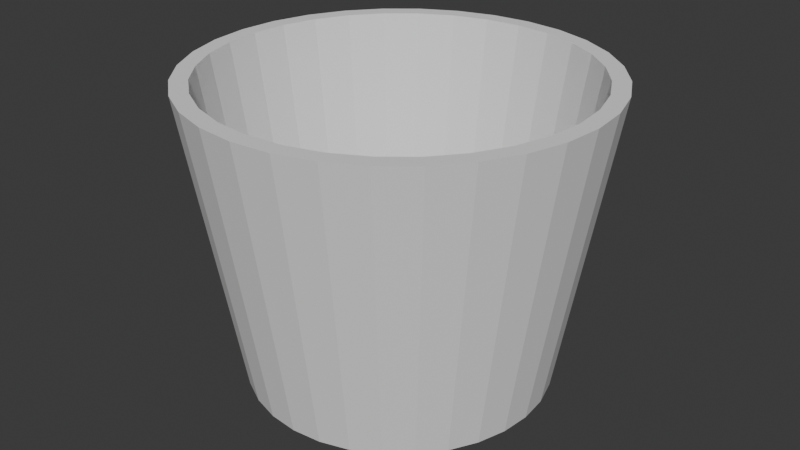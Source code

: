 # Source: ShittingSpand.blend  (saved by Blender 4.5.90; exported with 4.5.12 LTS)
import bpy
from mathutils import Matrix  # noqa: F401  (used for matrix-valued properties, if any)

bpy.ops.wm.read_factory_settings(use_empty=True)
scene = bpy.context.scene
scene.name = 'Scene'

# ---- collections
col_collection = bpy.data.collections.new('Collection'); scene.collection.children.link(col_collection)

# ---- world
world_world = bpy.data.worlds.new('World'); scene.world = world_world
world_world.use_nodes = True; world_world.node_tree.nodes.clear()
_N = world_world.node_tree.nodes; _L = world_world.node_tree.links
n0 = _N.new('ShaderNodeOutputWorld'); n0.name = 'World Output'; n0.location = (200, 100)
n1 = _N.new('ShaderNodeBackground'); n1.name = 'Background'; n1.location = (-200, 100)
n1.inputs[0].default_value = (0.05088, 0.05088, 0.05088, 1.0)
_L.new(n1.outputs[0], n0.inputs[0])
n0.is_active_output = True
world_world.color = (0.05088, 0.05088, 0.05088)
world_world.sun_shadow_jitter_overblur = 0.0

# ---- meshes
me_circle = bpy.data.meshes.new('Circle')
me_circle.from_pydata([(-4.352e-10, 0.1502, -0.1482), (0.0, 0.183, 0.15), (0.02929, 0.1473, -0.1482), (0.0357, 0.1795, 0.15), (0.05746, 0.1387, -0.1482), (0.07003, 0.1691, 0.15), (0.08342, 0.1248, -0.1482), (0.1017, 0.1521, 0.15), (0.1062, 0.1062, -0.1482), (0.1294, 0.1294, 0.15), (0.1248, 0.08342, -0.1482), (0.1521, 0.1017, 0.15), (0.1387, 0.05746, -0.1482), (0.1691, 0.07003, 0.15), (0.1473, 0.02929, -0.1482), (0.1795, 0.0357, 0.15), (0.1502, -1.161e-10, -0.1482), (0.183, 0.0, 0.15), (0.1473, -0.02929, -0.1482), (0.1795, -0.0357, 0.15), (0.1387, -0.05746, -0.1482), (0.1691, -0.07003, 0.15), (0.1248, -0.08342, -0.1482), (0.1521, -0.1017, 0.15), (0.1062, -0.1062, -0.1482), (0.1294, -0.1294, 0.15), (0.08342, -0.1248, -0.1482), (0.1017, -0.1521, 0.15), (0.05746, -0.1387, -0.1482), (0.07003, -0.1691, 0.15), (0.02929, -0.1473, -0.1482), (0.0357, -0.1795, 0.15), (-4.352e-10, -0.1502, -0.1482), (0.0, -0.183, 0.15), (-0.02929, -0.1473, -0.1482), (-0.0357, -0.1795, 0.15), (-0.05746, -0.1387, -0.1482), (-0.07003, -0.1691, 0.15), (-0.08342, -0.1248, -0.1482), (-0.1017, -0.1521, 0.15), (-0.1062, -0.1062, -0.1482), (-0.1294, -0.1294, 0.15), (-0.1248, -0.08342, -0.1482), (-0.1521, -0.1017, 0.15), (-0.1387, -0.05746, -0.1482), (-0.1691, -0.07003, 0.15), (-0.1473, -0.02929, -0.1482), (-0.1795, -0.0357, 0.15), (-0.1502, -1.161e-10, -0.1482), (-0.183, 0.0, 0.15), (-0.1473, 0.02929, -0.1482), (-0.1795, 0.0357, 0.15), (-0.1387, 0.05746, -0.1482), (-0.1691, 0.07003, 0.15), (-0.1248, 0.08342, -0.1482), (-0.1521, 0.1017, 0.15), (-0.1062, 0.1062, -0.1482), (-0.1294, 0.1294, 0.15), (-0.08342, 0.1248, -0.1482), (-0.1017, 0.1521, 0.15), (-0.05746, 0.1387, -0.1482), (-0.07003, 0.1691, 0.15), (-0.02929, 0.1473, -0.1482), (-0.0357, 0.1795, 0.15), (0.03902, 0.1962, 0.15), (0.0, 0.2, 0.15), (0.07654, 0.1848, 0.15), (0.1111, 0.1663, 0.15), (0.1414, 0.1414, 0.15), (0.1663, 0.1111, 0.15), (0.1848, 0.07654, 0.15), (0.1962, 0.03902, 0.15), (0.2, 0.0, 0.15), (0.1962, -0.03902, 0.15), (0.1848, -0.07654, 0.15), (0.1663, -0.1111, 0.15), (0.1414, -0.1414, 0.15), (0.1111, -0.1663, 0.15), (0.07654, -0.1848, 0.15), (0.03902, -0.1962, 0.15), (0.0, -0.2, 0.15), (-0.03902, -0.1962, 0.15), (-0.07654, -0.1848, 0.15), (-0.1111, -0.1663, 0.15), (-0.1414, -0.1414, 0.15), (-0.1663, -0.1111, 0.15), (-0.1848, -0.07654, 0.15), (-0.1962, -0.03902, 0.15), (-0.2, 0.0, 0.15), (-0.1962, 0.03902, 0.15), (-0.1848, 0.07654, 0.15), (-0.1663, 0.1111, 0.15), (-0.1414, 0.1414, 0.15), (-0.1111, 0.1663, 0.15), (-0.07654, 0.1848, 0.15), (-0.03902, 0.1962, 0.15), (0.0268, 0.1347, -0.1373), (-3.778e-09, 0.1374, -0.1373), (0.05257, 0.1269, -0.1373), (0.07632, 0.1142, -0.1373), (0.09714, 0.09714, -0.1373), (0.1142, 0.07632, -0.1373), (0.1269, 0.05257, -0.1373), (0.1347, 0.0268, -0.1373), (0.1374, -1.161e-10, -0.1373), (0.1347, -0.0268, -0.1373), (0.1269, -0.05257, -0.1373), (0.1142, -0.07632, -0.1373), (0.09714, -0.09714, -0.1373), (0.07632, -0.1142, -0.1373), (0.05257, -0.1269, -0.1373), (0.0268, -0.1347, -0.1373), (-3.778e-09, -0.1374, -0.1373), (-0.0268, -0.1347, -0.1373), (-0.05257, -0.1269, -0.1373), (-0.07632, -0.1142, -0.1373), (-0.09714, -0.09714, -0.1373), (-0.1142, -0.07632, -0.1373), (-0.1269, -0.05257, -0.1373), (-0.1347, -0.0268, -0.1373), (-0.1374, -1.161e-10, -0.1373), (-0.1347, 0.0268, -0.1373), (-0.1269, 0.05257, -0.1373), (-0.1142, 0.07632, -0.1373), (-0.09714, 0.09714, -0.1373), (-0.07632, 0.1142, -0.1373), (-0.05257, 0.1269, -0.1373), (-0.0268, 0.1347, -0.1373)], [], [(0, 65, 64, 2), (2, 64, 66, 4), (4, 66, 67, 6), (6, 67, 68, 8), (8, 68, 69, 10), (10, 69, 70, 12), (12, 70, 71, 14), (14, 71, 72, 16), (16, 72, 73, 18), (18, 73, 74, 20), (20, 74, 75, 22), (22, 75, 76, 24), (24, 76, 77, 26), (26, 77, 78, 28), (28, 78, 79, 30), (30, 79, 80, 32), (32, 80, 81, 34), (34, 81, 82, 36), (36, 82, 83, 38), (38, 83, 84, 40), (40, 84, 85, 42), (42, 85, 86, 44), (44, 86, 87, 46), (46, 87, 88, 48), (48, 88, 89, 50), (50, 89, 90, 52), (52, 90, 91, 54), (54, 91, 92, 56), (56, 92, 93, 58), (58, 93, 94, 60), (21, 19, 105, 106), (60, 94, 95, 62), (62, 95, 65, 0), (0, 2, 4, 6, 8, 10, 12, 14, 16, 18, 20, 22, 24, 26, 28, 30, 32, 34, 36, 38, 40, 42, 44, 46, 48, 50, 52, 54, 56, 58, 60, 62), (1, 3, 64, 65), (3, 5, 66, 64), (5, 7, 67, 66), (7, 9, 68, 67), (9, 11, 69, 68), (11, 13, 70, 69), (13, 15, 71, 70), (15, 17, 72, 71), (17, 19, 73, 72), (19, 21, 74, 73), (21, 23, 75, 74), (23, 25, 76, 75), (25, 27, 77, 76), (27, 29, 78, 77), (29, 31, 79, 78), (31, 33, 80, 79), (33, 35, 81, 80), (35, 37, 82, 81), (37, 39, 83, 82), (39, 41, 84, 83), (41, 43, 85, 84), (43, 45, 86, 85), (45, 47, 87, 86), (47, 49, 88, 87), (49, 51, 89, 88), (51, 53, 90, 89), (53, 55, 91, 90), (55, 57, 92, 91), (57, 59, 93, 92), (59, 61, 94, 93), (61, 63, 95, 94), (63, 1, 65, 95), (96, 97, 127, 126, 125, 124, 123, 122, 121, 120, 119, 118, 117, 116, 115, 114, 113, 112, 111, 110, 109, 108, 107, 106, 105, 104, 103, 102, 101, 100, 99, 98), (49, 47, 119, 120), (23, 21, 106, 107), (51, 49, 120, 121), (25, 23, 107, 108), (53, 51, 121, 122), (27, 25, 108, 109), (55, 53, 122, 123), (29, 27, 109, 110), (3, 1, 97, 96), (57, 55, 123, 124), (31, 29, 110, 111), (5, 3, 96, 98), (59, 57, 124, 125), (33, 31, 111, 112), (7, 5, 98, 99), (61, 59, 125, 126), (35, 33, 112, 113), (9, 7, 99, 100), (63, 61, 126, 127), (37, 35, 113, 114), (11, 9, 100, 101), (1, 63, 127, 97), (39, 37, 114, 115), (13, 11, 101, 102), (41, 39, 115, 116), (15, 13, 102, 103), (43, 41, 116, 117), (17, 15, 103, 104), (45, 43, 117, 118), (19, 17, 104, 105), (47, 45, 118, 119)])
_uv = me_circle.uv_layers.new(name='UVMap')
_uv.uv.foreach_set('vector', [1.0, 0.5, 1.0, 1.0, 0.9688, 1.0, 0.9688, 0.5, 0.9688, 0.5, 0.9688, 1.0, 0.9375, 1.0, 0.9375, 0.5, 0.9375, 0.5, 0.9375, 1.0, 0.9062, 1.0, 0.9062, 0.5, 0.9062, 0.5, 0.9062, 1.0, 0.875, 1.0, 0.875, 0.5, 0.875, 0.5, 0.875, 1.0, 0.8438, 1.0, 0.8438, 0.5, 0.8438, 0.5, 0.8438, 1.0, 0.8125, 1.0, 0.8125, 0.5, 0.8125, 0.5, 0.8125, 1.0, 0.7812, 1.0, 0.7812, 0.5, 0.7812, 0.5, 0.7812, 1.0, 0.75, 1.0, 0.75, 0.5, 0.75, 0.5, 0.75, 1.0, 0.7188, 1.0, 0.7188, 0.5, 0.7188, 0.5, 0.7188, 1.0, 0.6875, 1.0, 0.6875, 0.5, 0.6875, 0.5, 0.6875, 1.0, 0.6562, 1.0, 0.6562, 0.5, 0.6562, 0.5, 0.6562, 1.0, 0.625, 1.0, 0.625, 0.5, 0.625, 0.5, 0.625, 1.0, 0.5938, 1.0, 0.5938, 0.5, 0.5938, 0.5, 0.5938, 1.0, 0.5625, 1.0, 0.5625, 0.5, 0.5625, 0.5, 0.5625, 1.0, 0.5312, 1.0, 0.5312, 0.5, 0.5312, 0.5, 0.5312, 1.0, 0.5, 1.0, 0.5, 0.5, 0.5, 0.5, 0.5, 1.0, 0.4688, 1.0, 0.4688, 0.5, 0.4688, 0.5, 0.4688, 1.0, 0.4375, 1.0, 0.4375, 0.5, 0.4375, 0.5, 0.4375, 1.0, 0.4062, 1.0, 0.4062, 0.5, 0.4062, 0.5, 0.4062, 1.0, 0.375, 1.0, 0.375, 0.5, 0.375, 0.5, 0.375, 1.0, 0.3438, 1.0, 0.3438, 0.5, 0.3438, 0.5, 0.3438, 1.0, 0.3125, 1.0, 0.3125, 0.5, 0.3125, 0.5, 0.3125, 1.0, 0.2812, 1.0, 0.2812, 0.5, 0.2812, 0.5, 0.2812, 1.0, 0.25, 1.0, 0.25, 0.5, 0.25, 0.5, 0.25, 1.0, 0.2188, 1.0, 0.2188, 0.5, 0.2188, 0.5, 0.2188, 1.0, 0.1875, 1.0, 0.1875, 0.5, 0.1875, 0.5, 0.1875, 1.0, 0.1562, 1.0, 0.1562, 0.5, 0.1562, 0.5, 0.1562, 1.0, 0.125, 1.0, 0.125, 0.5, 0.125, 0.5, 0.125, 1.0, 0.09375, 1.0, 0.09375, 0.5, 0.09375, 0.5, 0.09375, 1.0, 0.0625, 1.0, 0.0625, 0.5, 0.4529, 0.166, 0.4654, 0.2072, 0.4654, 0.2072, 0.4529, 0.166, 0.0625, 0.5, 0.0625, 1.0, 0.03125, 1.0, 0.03125, 0.5, 0.03125, 0.5, 0.03125, 1.0, 0.0, 1.0, 0.0, 0.5, 0.75, 0.49, 0.7968, 0.4854, 0.8418, 0.4717, 0.8833, 0.4496, 0.9197, 0.4197, 0.9496, 0.3833, 0.9717, 0.3418, 0.9854, 0.2968, 0.99, 0.25, 0.9854, 0.2032, 0.9717, 0.1582, 0.9496, 0.1167, 0.9197, 0.08029, 0.8833, 0.05045, 0.8418, 0.02827, 0.7968, 0.01461, 0.75, 0.01, 0.7032, 0.01461, 0.6582, 0.02827, 0.6167, 0.05045, 0.5803, 0.08029, 0.5504, 0.1167, 0.5283, 0.1582, 0.5146, 0.2032, 0.51, 0.25, 0.5146, 0.2968, 0.5283, 0.3418, 0.5504, 0.3833, 0.5803, 0.4197, 0.6167, 0.4496, 0.6582, 0.4717, 0.7032, 0.4854, 0.25, 0.4696, 0.2928, 0.4654, 0.2968, 0.4854, 0.25, 0.49, 0.2928, 0.4654, 0.334, 0.4529, 0.3418, 0.4717, 0.2968, 0.4854, 0.334, 0.4529, 0.372, 0.4326, 0.3833, 0.4496, 0.3418, 0.4717, 0.372, 0.4326, 0.4053, 0.4053, 0.4197, 0.4197, 0.3833, 0.4496, 0.4053, 0.4053, 0.4326, 0.372, 0.4496, 0.3833, 0.4197, 0.4197, 0.4326, 0.372, 0.4529, 0.334, 0.4717, 0.3418, 0.4496, 0.3833, 0.4529, 0.334, 0.4654, 0.2928, 0.4854, 0.2968, 0.4717, 0.3418, 0.4654, 0.2928, 0.4696, 0.25, 0.49, 0.25, 0.4854, 0.2968, 0.4696, 0.25, 0.4654, 0.2072, 0.4854, 0.2032, 0.49, 0.25, 0.4654, 0.2072, 0.4529, 0.166, 0.4717, 0.1582, 0.4854, 0.2032, 0.4529, 0.166, 0.4326, 0.128, 0.4496, 0.1167, 0.4717, 0.1582, 0.4326, 0.128, 0.4053, 0.09473, 0.4197, 0.08029, 0.4496, 0.1167, 0.4053, 0.09473, 0.372, 0.06742, 0.3833, 0.05045, 0.4197, 0.08029, 0.372, 0.06742, 0.334, 0.04713, 0.3418, 0.02827, 0.3833, 0.05045, 0.334, 0.04713, 0.2928, 0.03464, 0.2968, 0.01461, 0.3418, 0.02827, 0.2928, 0.03464, 0.25, 0.03042, 0.25, 0.01, 0.2968, 0.01461, 0.25, 0.03042, 0.2072, 0.03464, 0.2032, 0.01461, 0.25, 0.01, 0.2072, 0.03464, 0.166, 0.04713, 0.1582, 0.02827, 0.2032, 0.01461, 0.166, 0.04713, 0.128, 0.06742, 0.1167, 0.05045, 0.1582, 0.02827, 0.128, 0.06742, 0.09473, 0.09473, 0.08029, 0.08029, 0.1167, 0.05045, 0.09473, 0.09473, 0.06742, 0.128, 0.05045, 0.1167, 0.08029, 0.08029, 0.06742, 0.128, 0.04713, 0.166, 0.02827, 0.1582, 0.05045, 0.1167, 0.04713, 0.166, 0.03464, 0.2072, 0.01461, 0.2032, 0.02827, 0.1582, 0.03464, 0.2072, 0.03042, 0.25, 0.01, 0.25, 0.01461, 0.2032, 0.03042, 0.25, 0.03464, 0.2928, 0.01461, 0.2968, 0.01, 0.25, 0.03464, 0.2928, 0.04713, 0.334, 0.02827, 0.3418, 0.01461, 0.2968, 0.04713, 0.334, 0.06742, 0.372, 0.05045, 0.3833, 0.02827, 0.3418, 0.06742, 0.372, 0.09473, 0.4053, 0.08029, 0.4197, 0.05045, 0.3833, 0.09473, 0.4053, 0.128, 0.4326, 0.1167, 0.4496, 0.08029, 0.4197, 0.128, 0.4326, 0.166, 0.4529, 0.1582, 0.4717, 0.1167, 0.4496, 0.166, 0.4529, 0.2072, 0.4654, 0.2032, 0.4854, 0.1582, 0.4717, 0.2072, 0.4654, 0.25, 0.4696, 0.25, 0.49, 0.2032, 0.4854, 0.2928, 0.4654, 0.25, 0.4696, 0.2072, 0.4654, 0.166, 0.4529, 0.128, 0.4326, 0.09473, 0.4053, 0.06742, 0.372, 0.04713, 0.334, 0.03464, 0.2928, 0.03042, 0.25, 0.03464, 0.2072, 0.04713, 0.166, 0.06742, 0.128, 0.09473, 0.09473, 0.128, 0.06742, 0.166, 0.04713, 0.2072, 0.03464, 0.25, 0.03042, 0.2928, 0.03464, 0.334, 0.04713, 0.372, 0.06742, 0.4053, 0.09473, 0.4326, 0.128, 0.4529, 0.166, 0.4654, 0.2072, 0.4696, 0.25, 0.4654, 0.2928, 0.4529, 0.334, 0.4326, 0.372, 0.4053, 0.4053, 0.372, 0.4326, 0.334, 0.4529, 0.03042, 0.25, 0.03464, 0.2072, 0.03464, 0.2072, 0.03042, 0.25, 0.4326, 0.128, 0.4529, 0.166, 0.4529, 0.166, 0.4326, 0.128, 0.03464, 0.2928, 0.03042, 0.25, 0.03042, 0.25, 0.03464, 0.2928, 0.4053, 0.09473, 0.4326, 0.128, 0.4326, 0.128, 0.4053, 0.09473, 0.04713, 0.334, 0.03464, 0.2928, 0.03464, 0.2928, 0.04713, 0.334, 0.372, 0.06742, 0.4053, 0.09473, 0.4053, 0.09473, 0.372, 0.06742, 0.06742, 0.372, 0.04713, 0.334, 0.04713, 0.334, 0.06742, 0.372, 0.334, 0.04713, 0.372, 0.06742, 0.372, 0.06742, 0.334, 0.04713, 0.2928, 0.4654, 0.25, 0.4696, 0.25, 0.4696, 0.2928, 0.4654, 0.09473, 0.4053, 0.06742, 0.372, 0.06742, 0.372, 0.09473, 0.4053, 0.2928, 0.03464, 0.334, 0.04713, 0.334, 0.04713, 0.2928, 0.03464, 0.334, 0.4529, 0.2928, 0.4654, 0.2928, 0.4654, 0.334, 0.4529, 0.128, 0.4326, 0.09473, 0.4053, 0.09473, 0.4053, 0.128, 0.4326, 0.25, 0.03042, 0.2928, 0.03464, 0.2928, 0.03464, 0.25, 0.03042, 0.372, 0.4326, 0.334, 0.4529, 0.334, 0.4529, 0.372, 0.4326, 0.166, 0.4529, 0.128, 0.4326, 0.128, 0.4326, 0.166, 0.4529, 0.2072, 0.03464, 0.25, 0.03042, 0.25, 0.03042, 0.2072, 0.03464, 0.4053, 0.4053, 0.372, 0.4326, 0.372, 0.4326, 0.4053, 0.4053, 0.2072, 0.4654, 0.166, 0.4529, 0.166, 0.4529, 0.2072, 0.4654, 0.166, 0.04713, 0.2072, 0.03464, 0.2072, 0.03464, 0.166, 0.04713, 0.4326, 0.372, 0.4053, 0.4053, 0.4053, 0.4053, 0.4326, 0.372, 0.25, 0.4696, 0.2072, 0.4654, 0.2072, 0.4654, 0.25, 0.4696, 0.128, 0.06742, 0.166, 0.04713, 0.166, 0.04713, 0.128, 0.06742, 0.4529, 0.334, 0.4326, 0.372, 0.4326, 0.372, 0.4529, 0.334, 0.09473, 0.09473, 0.128, 0.06742, 0.128, 0.06742, 0.09473, 0.09473, 0.4654, 0.2928, 0.4529, 0.334, 0.4529, 0.334, 0.4654, 0.2928, 0.06742, 0.128, 0.09473, 0.09473, 0.09473, 0.09473, 0.06742, 0.128, 0.4696, 0.25, 0.4654, 0.2928, 0.4654, 0.2928, 0.4696, 0.25, 0.04713, 0.166, 0.06742, 0.128, 0.06742, 0.128, 0.04713, 0.166, 0.4654, 0.2072, 0.4696, 0.25, 0.4696, 0.25, 0.4654, 0.2072, 0.03464, 0.2072, 0.04713, 0.166, 0.04713, 0.166, 0.03464, 0.2072])
me_circle.update()

# ---- objects
ob_circle = bpy.data.objects.new('Circle', me_circle)

# ---- transforms, parenting, visibility, modifiers, constraints
ob_circle.location = (0.0, 0.0, 0.0)

# ---- collection membership
col_collection.objects.link(ob_circle)

# ---- scene / render settings (as saved in the file)
scene.frame_start = 1; scene.frame_end = 250; scene.frame_set(1)
scene.render.engine = 'BLENDER_EEVEE_NEXT'
bpy.context.view_layer.update()

# ---- added for rendering (the .blend has no active camera and no usable light): camera, sun
cam_auto = bpy.data.cameras.new('AutoCamera')
cam_auto.lens = 50.0
cam_auto.sensor_width = 36.0
cam_auto.clip_end = 1000.0
ob_auto_camera = bpy.data.objects.new('AutoCamera', cam_auto)
scene.collection.objects.link(ob_auto_camera)
ob_auto_camera.location = (0.591652, -0.709982, 0.474224)
ob_auto_camera.rotation_euler = (1.09748, -7.21219e-08, 0.694738)
scene.camera = ob_auto_camera
light_auto_sun = bpy.data.lights.new('AutoSun', 'SUN')
light_auto_sun.energy = 3.0
light_auto_sun.angle = 0.0523599
ob_auto_sun = bpy.data.objects.new('AutoSun', light_auto_sun)
scene.collection.objects.link(ob_auto_sun)
ob_auto_sun.rotation_euler = (0.872665, 0.174533, 0.523599)
bpy.context.view_layer.update()
